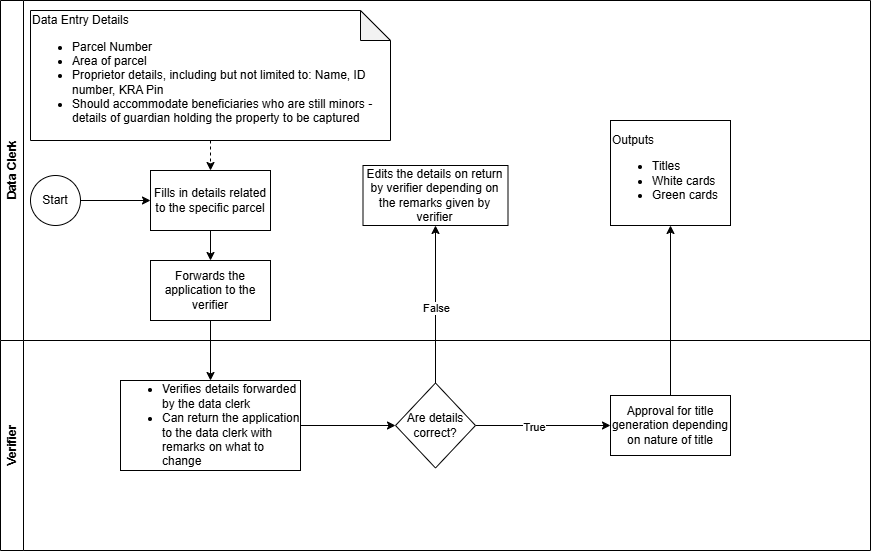

The diagram above was exported from draw.io. Its source (the exported page's mxGraphModel, read from the mxfile embedded in the PNG):
<mxGraphModel dx="934" dy="540" grid="1" gridSize="10" guides="1" tooltips="1" connect="1" arrows="1" fold="1" page="1" pageScale="1" pageWidth="850" pageHeight="1100" math="0" shadow="0">
  <root>
    <mxCell id="0" />
    <mxCell id="1" parent="0" />
    <mxCell id="hu5aeU2b1oP_sySGYgaS-1" value="Data Clerk" style="swimlane;horizontal=0;whiteSpace=wrap;html=1;" vertex="1" parent="1">
      <mxGeometry x="10" y="40" width="870" height="340" as="geometry" />
    </mxCell>
    <mxCell id="hu5aeU2b1oP_sySGYgaS-5" value="" style="edgeStyle=orthogonalEdgeStyle;rounded=0;orthogonalLoop=1;jettySize=auto;html=1;" edge="1" parent="hu5aeU2b1oP_sySGYgaS-1" source="hu5aeU2b1oP_sySGYgaS-3" target="hu5aeU2b1oP_sySGYgaS-4">
      <mxGeometry relative="1" as="geometry" />
    </mxCell>
    <mxCell id="hu5aeU2b1oP_sySGYgaS-3" value="Start" style="ellipse;whiteSpace=wrap;html=1;aspect=fixed;" vertex="1" parent="hu5aeU2b1oP_sySGYgaS-1">
      <mxGeometry x="30" y="175" width="50" height="50" as="geometry" />
    </mxCell>
    <mxCell id="hu5aeU2b1oP_sySGYgaS-13" value="" style="edgeStyle=orthogonalEdgeStyle;rounded=0;orthogonalLoop=1;jettySize=auto;html=1;" edge="1" parent="hu5aeU2b1oP_sySGYgaS-1" source="hu5aeU2b1oP_sySGYgaS-4" target="hu5aeU2b1oP_sySGYgaS-12">
      <mxGeometry relative="1" as="geometry" />
    </mxCell>
    <mxCell id="hu5aeU2b1oP_sySGYgaS-4" value="Fills in details related to the specific parcel" style="whiteSpace=wrap;html=1;" vertex="1" parent="hu5aeU2b1oP_sySGYgaS-1">
      <mxGeometry x="150" y="170" width="120" height="60" as="geometry" />
    </mxCell>
    <mxCell id="hu5aeU2b1oP_sySGYgaS-6" value="&lt;div&gt;Data Entry Details&lt;/div&gt;&lt;div&gt;&lt;ul&gt;&lt;li&gt;Parcel Number&lt;/li&gt;&lt;li&gt;Area of parcel&lt;br&gt;&lt;/li&gt;&lt;li&gt;Proprietor details, including but not limited to: Name, ID number, KRA Pin&amp;nbsp;&lt;/li&gt;&lt;li&gt;Should accommodate beneficiaries who are still minors - details of guardian holding the property to be captured&lt;/li&gt;&lt;/ul&gt;&lt;/div&gt;" style="shape=note;whiteSpace=wrap;html=1;backgroundOutline=1;darkOpacity=0.05;align=left;" vertex="1" parent="hu5aeU2b1oP_sySGYgaS-1">
      <mxGeometry x="30" y="10" width="360" height="130" as="geometry" />
    </mxCell>
    <mxCell id="hu5aeU2b1oP_sySGYgaS-11" value="" style="html=1;labelBackgroundColor=#ffffff;startArrow=none;startFill=0;startSize=6;endArrow=classic;endFill=1;endSize=6;jettySize=auto;orthogonalLoop=1;strokeWidth=1;dashed=1;fontSize=14;rounded=0;entryX=0.5;entryY=0;entryDx=0;entryDy=0;exitX=0.5;exitY=1;exitDx=0;exitDy=0;exitPerimeter=0;" edge="1" parent="hu5aeU2b1oP_sySGYgaS-1" source="hu5aeU2b1oP_sySGYgaS-6" target="hu5aeU2b1oP_sySGYgaS-4">
      <mxGeometry width="60" height="60" relative="1" as="geometry">
        <mxPoint x="330" y="140" as="sourcePoint" />
        <mxPoint x="380" y="89.41" as="targetPoint" />
        <Array as="points" />
      </mxGeometry>
    </mxCell>
    <mxCell id="hu5aeU2b1oP_sySGYgaS-12" value="Forwards the application to the verifier" style="whiteSpace=wrap;html=1;" vertex="1" parent="hu5aeU2b1oP_sySGYgaS-1">
      <mxGeometry x="150" y="260" width="120" height="60" as="geometry" />
    </mxCell>
    <mxCell id="hu5aeU2b1oP_sySGYgaS-21" value="Edits the details on return by verifier depending on the remarks given by verifier" style="whiteSpace=wrap;html=1;" vertex="1" parent="hu5aeU2b1oP_sySGYgaS-1">
      <mxGeometry x="362.5" y="165" width="145" height="60" as="geometry" />
    </mxCell>
    <mxCell id="hu5aeU2b1oP_sySGYgaS-24" value="Outputs&lt;div&gt;&lt;ul&gt;&lt;li&gt;Titles&lt;/li&gt;&lt;li&gt;White cards&lt;/li&gt;&lt;li style=&quot;&quot;&gt;Green cards&lt;/li&gt;&lt;/ul&gt;&lt;/div&gt;" style="whiteSpace=wrap;html=1;align=left;" vertex="1" parent="hu5aeU2b1oP_sySGYgaS-1">
      <mxGeometry x="610" y="120" width="120" height="105" as="geometry" />
    </mxCell>
    <mxCell id="hu5aeU2b1oP_sySGYgaS-2" value="Verifier" style="swimlane;horizontal=0;whiteSpace=wrap;html=1;" vertex="1" parent="1">
      <mxGeometry x="10" y="380" width="870" height="210" as="geometry" />
    </mxCell>
    <mxCell id="hu5aeU2b1oP_sySGYgaS-17" value="" style="edgeStyle=orthogonalEdgeStyle;rounded=0;orthogonalLoop=1;jettySize=auto;html=1;" edge="1" parent="hu5aeU2b1oP_sySGYgaS-2" source="hu5aeU2b1oP_sySGYgaS-14" target="hu5aeU2b1oP_sySGYgaS-16">
      <mxGeometry relative="1" as="geometry" />
    </mxCell>
    <mxCell id="hu5aeU2b1oP_sySGYgaS-14" value="&lt;ul&gt;&lt;li&gt;Verifies details forwarded by the data clerk&lt;/li&gt;&lt;li&gt;Can return the application to the data clerk with remarks on what to change&amp;nbsp;&lt;/li&gt;&lt;/ul&gt;" style="whiteSpace=wrap;html=1;align=left;" vertex="1" parent="hu5aeU2b1oP_sySGYgaS-2">
      <mxGeometry x="120" y="40" width="180" height="90" as="geometry" />
    </mxCell>
    <mxCell id="hu5aeU2b1oP_sySGYgaS-19" value="" style="edgeStyle=orthogonalEdgeStyle;rounded=0;orthogonalLoop=1;jettySize=auto;html=1;" edge="1" parent="hu5aeU2b1oP_sySGYgaS-2" source="hu5aeU2b1oP_sySGYgaS-16" target="hu5aeU2b1oP_sySGYgaS-18">
      <mxGeometry relative="1" as="geometry" />
    </mxCell>
    <mxCell id="hu5aeU2b1oP_sySGYgaS-20" value="True" style="edgeLabel;html=1;align=center;verticalAlign=middle;resizable=0;points=[];" vertex="1" connectable="0" parent="hu5aeU2b1oP_sySGYgaS-19">
      <mxGeometry x="-0.1333" y="-1" relative="1" as="geometry">
        <mxPoint as="offset" />
      </mxGeometry>
    </mxCell>
    <mxCell id="hu5aeU2b1oP_sySGYgaS-16" value="Are details correct?" style="rhombus;whiteSpace=wrap;html=1;" vertex="1" parent="hu5aeU2b1oP_sySGYgaS-2">
      <mxGeometry x="395" y="42.5" width="80" height="85" as="geometry" />
    </mxCell>
    <mxCell id="hu5aeU2b1oP_sySGYgaS-18" value="Approval for title generation depending on nature of title" style="whiteSpace=wrap;html=1;" vertex="1" parent="hu5aeU2b1oP_sySGYgaS-2">
      <mxGeometry x="610" y="55" width="120" height="60" as="geometry" />
    </mxCell>
    <mxCell id="hu5aeU2b1oP_sySGYgaS-15" value="" style="edgeStyle=orthogonalEdgeStyle;rounded=0;orthogonalLoop=1;jettySize=auto;html=1;" edge="1" parent="1" source="hu5aeU2b1oP_sySGYgaS-12" target="hu5aeU2b1oP_sySGYgaS-14">
      <mxGeometry relative="1" as="geometry" />
    </mxCell>
    <mxCell id="hu5aeU2b1oP_sySGYgaS-22" value="" style="edgeStyle=orthogonalEdgeStyle;rounded=0;orthogonalLoop=1;jettySize=auto;html=1;" edge="1" parent="1" source="hu5aeU2b1oP_sySGYgaS-16" target="hu5aeU2b1oP_sySGYgaS-21">
      <mxGeometry relative="1" as="geometry" />
    </mxCell>
    <mxCell id="hu5aeU2b1oP_sySGYgaS-23" value="False" style="edgeLabel;html=1;align=center;verticalAlign=middle;resizable=0;points=[];" vertex="1" connectable="0" parent="hu5aeU2b1oP_sySGYgaS-22">
      <mxGeometry x="-0.0518" relative="1" as="geometry">
        <mxPoint y="-1" as="offset" />
      </mxGeometry>
    </mxCell>
    <mxCell id="hu5aeU2b1oP_sySGYgaS-25" value="" style="edgeStyle=orthogonalEdgeStyle;rounded=0;orthogonalLoop=1;jettySize=auto;html=1;" edge="1" parent="1" source="hu5aeU2b1oP_sySGYgaS-18" target="hu5aeU2b1oP_sySGYgaS-24">
      <mxGeometry relative="1" as="geometry" />
    </mxCell>
  </root>
</mxGraphModel>